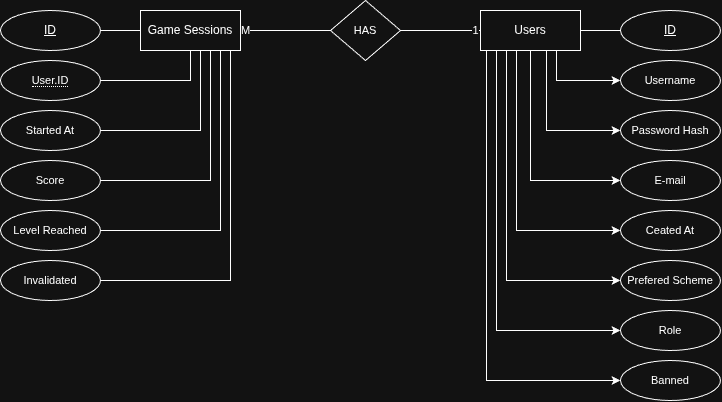

The diagram above was exported from draw.io. Its source (the exported page's mxGraphModel, read from the mxfile embedded in the PNG):
<mxGraphModel dx="983" dy="579" grid="1" gridSize="10" guides="1" tooltips="1" connect="1" arrows="1" fold="1" page="1" pageScale="1" pageWidth="827" pageHeight="1169" math="0" shadow="0">
  <root>
    <mxCell id="0" />
    <mxCell id="1" parent="0" />
    <mxCell id="M56HHDEhn6zHn_HFXfU4-1" parent="1" style="whiteSpace=wrap;html=1;align=center;" value="Game Sessions" vertex="1">
      <mxGeometry height="40" width="100" x="194" y="220" as="geometry" />
    </mxCell>
    <mxCell id="M56HHDEhn6zHn_HFXfU4-4" edge="1" parent="1" source="M56HHDEhn6zHn_HFXfU4-2" style="rounded=0;orthogonalLoop=1;jettySize=auto;html=1;endArrow=none;endFill=0;edgeStyle=orthogonalEdgeStyle;" target="M56HHDEhn6zHn_HFXfU4-3">
      <mxGeometry relative="1" as="geometry" />
    </mxCell>
    <mxCell id="GyMZZAHOstMMvnXNzQj_-3" edge="1" parent="1" source="M56HHDEhn6zHn_HFXfU4-2" style="edgeStyle=orthogonalEdgeStyle;rounded=0;orthogonalLoop=1;jettySize=auto;html=1;entryX=0;entryY=0.5;entryDx=0;entryDy=0;" target="GyMZZAHOstMMvnXNzQj_-1">
      <mxGeometry relative="1" as="geometry">
        <Array as="points">
          <mxPoint x="610" y="290" />
        </Array>
      </mxGeometry>
    </mxCell>
    <mxCell id="GyMZZAHOstMMvnXNzQj_-4" edge="1" parent="1" source="M56HHDEhn6zHn_HFXfU4-2" style="edgeStyle=orthogonalEdgeStyle;rounded=0;orthogonalLoop=1;jettySize=auto;html=1;entryX=0;entryY=0.5;entryDx=0;entryDy=0;" target="M56HHDEhn6zHn_HFXfU4-5">
      <mxGeometry relative="1" as="geometry">
        <Array as="points">
          <mxPoint x="600" y="340" />
        </Array>
      </mxGeometry>
    </mxCell>
    <mxCell id="GyMZZAHOstMMvnXNzQj_-5" edge="1" parent="1" source="M56HHDEhn6zHn_HFXfU4-2" style="edgeStyle=orthogonalEdgeStyle;rounded=0;orthogonalLoop=1;jettySize=auto;html=1;entryX=0;entryY=0.5;entryDx=0;entryDy=0;" target="M56HHDEhn6zHn_HFXfU4-7">
      <mxGeometry relative="1" as="geometry">
        <Array as="points">
          <mxPoint x="584" y="390" />
        </Array>
      </mxGeometry>
    </mxCell>
    <mxCell id="GyMZZAHOstMMvnXNzQj_-6" edge="1" parent="1" source="M56HHDEhn6zHn_HFXfU4-2" style="edgeStyle=orthogonalEdgeStyle;rounded=0;orthogonalLoop=1;jettySize=auto;html=1;entryX=0;entryY=0.5;entryDx=0;entryDy=0;" target="M56HHDEhn6zHn_HFXfU4-9">
      <mxGeometry relative="1" as="geometry">
        <Array as="points">
          <mxPoint x="570" y="440" />
        </Array>
      </mxGeometry>
    </mxCell>
    <mxCell id="GyMZZAHOstMMvnXNzQj_-7" edge="1" parent="1" source="M56HHDEhn6zHn_HFXfU4-2" style="edgeStyle=orthogonalEdgeStyle;rounded=0;orthogonalLoop=1;jettySize=auto;html=1;entryX=0;entryY=0.5;entryDx=0;entryDy=0;" target="M56HHDEhn6zHn_HFXfU4-11">
      <mxGeometry relative="1" as="geometry">
        <Array as="points">
          <mxPoint x="560" y="490" />
        </Array>
      </mxGeometry>
    </mxCell>
    <mxCell id="GyMZZAHOstMMvnXNzQj_-8" edge="1" parent="1" source="M56HHDEhn6zHn_HFXfU4-2" style="edgeStyle=orthogonalEdgeStyle;rounded=0;orthogonalLoop=1;jettySize=auto;html=1;entryX=0;entryY=0.5;entryDx=0;entryDy=0;" target="M56HHDEhn6zHn_HFXfU4-14">
      <mxGeometry relative="1" as="geometry">
        <Array as="points">
          <mxPoint x="550" y="540" />
        </Array>
      </mxGeometry>
    </mxCell>
    <mxCell id="GyMZZAHOstMMvnXNzQj_-9" edge="1" parent="1" source="M56HHDEhn6zHn_HFXfU4-2" style="edgeStyle=orthogonalEdgeStyle;rounded=0;orthogonalLoop=1;jettySize=auto;html=1;entryX=0;entryY=0.5;entryDx=0;entryDy=0;" target="M56HHDEhn6zHn_HFXfU4-15">
      <mxGeometry relative="1" as="geometry">
        <Array as="points">
          <mxPoint x="540" y="590" />
        </Array>
      </mxGeometry>
    </mxCell>
    <mxCell id="M56HHDEhn6zHn_HFXfU4-2" parent="1" style="whiteSpace=wrap;html=1;align=center;" value="Users" vertex="1">
      <mxGeometry height="40" width="100" x="534" y="220" as="geometry" />
    </mxCell>
    <mxCell id="M56HHDEhn6zHn_HFXfU4-3" parent="1" style="ellipse;whiteSpace=wrap;html=1;align=center;fontStyle=4;" value="ID" vertex="1">
      <mxGeometry height="40" width="100" x="674" y="220" as="geometry" />
    </mxCell>
    <mxCell id="M56HHDEhn6zHn_HFXfU4-5" parent="1" style="ellipse;whiteSpace=wrap;html=1;align=center;fontFamily=Helvetica;fontSize=11;fontColor=default;labelBackgroundColor=default;" value="Password Hash" vertex="1">
      <mxGeometry height="40" width="100" x="674" y="320" as="geometry" />
    </mxCell>
    <mxCell id="M56HHDEhn6zHn_HFXfU4-7" parent="1" style="ellipse;whiteSpace=wrap;html=1;align=center;fontFamily=Helvetica;fontSize=11;fontColor=default;labelBackgroundColor=default;" value="E-&lt;span style=&quot;background-color: light-dark(#ffffff, var(--ge-dark-color, #121212)); color: light-dark(rgb(0, 0, 0), rgb(255, 255, 255));&quot;&gt;mail&lt;/span&gt;" vertex="1">
      <mxGeometry height="40" width="100" x="674" y="370" as="geometry" />
    </mxCell>
    <mxCell id="M56HHDEhn6zHn_HFXfU4-9" parent="1" style="ellipse;whiteSpace=wrap;html=1;align=center;fontFamily=Helvetica;fontSize=11;fontColor=default;labelBackgroundColor=default;" value="Ceated At" vertex="1">
      <mxGeometry height="40" width="100" x="674" y="420" as="geometry" />
    </mxCell>
    <mxCell id="M56HHDEhn6zHn_HFXfU4-11" parent="1" style="ellipse;whiteSpace=wrap;html=1;align=center;fontFamily=Helvetica;fontSize=11;fontColor=default;labelBackgroundColor=default;" value="Prefered Scheme" vertex="1">
      <mxGeometry height="40" width="100" x="674" y="470" as="geometry" />
    </mxCell>
    <mxCell id="M56HHDEhn6zHn_HFXfU4-14" parent="1" style="ellipse;whiteSpace=wrap;html=1;align=center;fontFamily=Helvetica;fontSize=11;fontColor=default;labelBackgroundColor=default;" value="Role" vertex="1">
      <mxGeometry height="40" width="100" x="674" y="520" as="geometry" />
    </mxCell>
    <mxCell id="M56HHDEhn6zHn_HFXfU4-15" parent="1" style="ellipse;whiteSpace=wrap;html=1;align=center;fontFamily=Helvetica;fontSize=11;fontColor=default;labelBackgroundColor=default;" value="Banned" vertex="1">
      <mxGeometry height="40" width="100" x="674" y="570" as="geometry" />
    </mxCell>
    <mxCell id="M56HHDEhn6zHn_HFXfU4-18" edge="1" parent="1" source="M56HHDEhn6zHn_HFXfU4-17" style="edgeStyle=orthogonalEdgeStyle;shape=connector;rounded=0;orthogonalLoop=1;jettySize=auto;html=1;strokeColor=default;align=center;verticalAlign=middle;fontFamily=Helvetica;fontSize=11;fontColor=default;labelBackgroundColor=default;endArrow=none;endFill=0;" target="M56HHDEhn6zHn_HFXfU4-1">
      <mxGeometry relative="1" as="geometry" />
    </mxCell>
    <mxCell id="M56HHDEhn6zHn_HFXfU4-17" parent="1" style="ellipse;whiteSpace=wrap;html=1;align=center;fontStyle=4;" value="ID" vertex="1">
      <mxGeometry height="40" width="100" x="54" y="220" as="geometry" />
    </mxCell>
    <mxCell id="M56HHDEhn6zHn_HFXfU4-24" edge="1" parent="1" source="M56HHDEhn6zHn_HFXfU4-23" style="edgeStyle=none;shape=connector;rounded=0;orthogonalLoop=1;jettySize=auto;html=1;strokeColor=default;align=center;verticalAlign=middle;fontFamily=Helvetica;fontSize=11;fontColor=default;labelBackgroundColor=default;endArrow=none;endFill=0;" target="M56HHDEhn6zHn_HFXfU4-2">
      <mxGeometry relative="1" as="geometry" />
    </mxCell>
    <mxCell id="M56HHDEhn6zHn_HFXfU4-27" connectable="0" parent="M56HHDEhn6zHn_HFXfU4-24" style="edgeLabel;html=1;align=center;verticalAlign=middle;resizable=0;points=[];fontFamily=Helvetica;fontSize=11;fontColor=default;labelBackgroundColor=default;" value="1" vertex="1">
      <mxGeometry relative="1" x="0.86" as="geometry">
        <mxPoint as="offset" />
      </mxGeometry>
    </mxCell>
    <mxCell id="M56HHDEhn6zHn_HFXfU4-25" edge="1" parent="1" source="M56HHDEhn6zHn_HFXfU4-23" style="edgeStyle=none;shape=connector;rounded=0;orthogonalLoop=1;jettySize=auto;html=1;strokeColor=default;align=center;verticalAlign=middle;fontFamily=Helvetica;fontSize=11;fontColor=default;labelBackgroundColor=default;endArrow=none;endFill=0;" target="M56HHDEhn6zHn_HFXfU4-1">
      <mxGeometry relative="1" as="geometry" />
    </mxCell>
    <mxCell id="M56HHDEhn6zHn_HFXfU4-28" connectable="0" parent="M56HHDEhn6zHn_HFXfU4-25" style="edgeLabel;html=1;align=center;verticalAlign=middle;resizable=0;points=[];fontFamily=Helvetica;fontSize=11;fontColor=default;labelBackgroundColor=default;" value="M" vertex="1">
      <mxGeometry relative="1" x="0.8933" as="geometry">
        <mxPoint as="offset" />
      </mxGeometry>
    </mxCell>
    <mxCell id="M56HHDEhn6zHn_HFXfU4-23" parent="1" style="shape=rhombus;perimeter=rhombusPerimeter;whiteSpace=wrap;html=1;align=center;fontFamily=Helvetica;fontSize=11;fontColor=default;labelBackgroundColor=default;" value="HAS" vertex="1">
      <mxGeometry height="60" width="70" x="384" y="210" as="geometry" />
    </mxCell>
    <mxCell id="M56HHDEhn6zHn_HFXfU4-30" edge="1" parent="1" source="M56HHDEhn6zHn_HFXfU4-29" style="edgeStyle=orthogonalEdgeStyle;shape=connector;rounded=0;orthogonalLoop=1;jettySize=auto;html=1;strokeColor=default;align=center;verticalAlign=middle;fontFamily=Helvetica;fontSize=11;fontColor=default;labelBackgroundColor=default;endArrow=none;endFill=0;" target="M56HHDEhn6zHn_HFXfU4-1">
      <mxGeometry relative="1" as="geometry">
        <Array as="points">
          <mxPoint x="254" y="340" />
        </Array>
      </mxGeometry>
    </mxCell>
    <mxCell id="M56HHDEhn6zHn_HFXfU4-29" parent="1" style="ellipse;whiteSpace=wrap;html=1;align=center;fontFamily=Helvetica;fontSize=11;fontColor=default;labelBackgroundColor=default;" value="Started At" vertex="1">
      <mxGeometry height="40" width="100" x="54" y="320" as="geometry" />
    </mxCell>
    <mxCell id="M56HHDEhn6zHn_HFXfU4-32" edge="1" parent="1" source="M56HHDEhn6zHn_HFXfU4-31" style="edgeStyle=orthogonalEdgeStyle;shape=connector;rounded=0;orthogonalLoop=1;jettySize=auto;html=1;strokeColor=default;align=center;verticalAlign=middle;fontFamily=Helvetica;fontSize=11;fontColor=default;labelBackgroundColor=default;endArrow=none;endFill=0;" target="M56HHDEhn6zHn_HFXfU4-1">
      <mxGeometry relative="1" as="geometry">
        <Array as="points">
          <mxPoint x="264" y="390" />
        </Array>
      </mxGeometry>
    </mxCell>
    <mxCell id="M56HHDEhn6zHn_HFXfU4-31" parent="1" style="ellipse;whiteSpace=wrap;html=1;align=center;fontFamily=Helvetica;fontSize=11;fontColor=default;labelBackgroundColor=default;" value="Score" vertex="1">
      <mxGeometry height="40" width="100" x="54" y="370" as="geometry" />
    </mxCell>
    <mxCell id="M56HHDEhn6zHn_HFXfU4-34" edge="1" parent="1" source="M56HHDEhn6zHn_HFXfU4-33" style="edgeStyle=orthogonalEdgeStyle;shape=connector;rounded=0;orthogonalLoop=1;jettySize=auto;html=1;strokeColor=default;align=center;verticalAlign=middle;fontFamily=Helvetica;fontSize=11;fontColor=default;labelBackgroundColor=default;endArrow=none;endFill=0;" target="M56HHDEhn6zHn_HFXfU4-1">
      <mxGeometry relative="1" as="geometry">
        <Array as="points">
          <mxPoint x="274" y="440" />
        </Array>
      </mxGeometry>
    </mxCell>
    <mxCell id="M56HHDEhn6zHn_HFXfU4-36" edge="1" parent="1" source="M56HHDEhn6zHn_HFXfU4-20" style="edgeStyle=orthogonalEdgeStyle;shape=connector;rounded=0;orthogonalLoop=1;jettySize=auto;html=1;strokeColor=default;align=center;verticalAlign=middle;fontFamily=Helvetica;fontSize=11;fontColor=default;labelBackgroundColor=default;endArrow=none;endFill=0;" target="M56HHDEhn6zHn_HFXfU4-1">
      <mxGeometry relative="1" as="geometry" />
    </mxCell>
    <mxCell id="M56HHDEhn6zHn_HFXfU4-39" edge="1" parent="1" source="M56HHDEhn6zHn_HFXfU4-35" style="edgeStyle=orthogonalEdgeStyle;shape=connector;rounded=0;orthogonalLoop=1;jettySize=auto;html=1;strokeColor=default;align=center;verticalAlign=middle;fontFamily=Helvetica;fontSize=11;fontColor=default;labelBackgroundColor=default;endArrow=none;endFill=0;" target="M56HHDEhn6zHn_HFXfU4-1" value="">
      <mxGeometry relative="1" as="geometry">
        <Array as="points">
          <mxPoint x="284" y="490" />
        </Array>
      </mxGeometry>
    </mxCell>
    <mxCell id="M56HHDEhn6zHn_HFXfU4-35" parent="1" style="ellipse;whiteSpace=wrap;html=1;align=center;fontFamily=Helvetica;fontSize=11;fontColor=default;labelBackgroundColor=default;" value="Invalidated" vertex="1">
      <mxGeometry height="40" width="100" x="54" y="470" as="geometry" />
    </mxCell>
    <mxCell id="M56HHDEhn6zHn_HFXfU4-33" parent="1" style="ellipse;whiteSpace=wrap;html=1;align=center;fontFamily=Helvetica;fontSize=11;fontColor=default;labelBackgroundColor=default;" value="Level Reached" vertex="1">
      <mxGeometry height="40" width="100" x="54" y="420" as="geometry" />
    </mxCell>
    <mxCell id="M56HHDEhn6zHn_HFXfU4-20" parent="1" style="ellipse;whiteSpace=wrap;html=1;align=center;fontFamily=Helvetica;fontSize=11;fontColor=default;labelBackgroundColor=default;" value="&lt;span style=&quot;border-bottom: 1px dotted&quot;&gt;User.ID&lt;/span&gt;" vertex="1">
      <mxGeometry height="40" width="100" x="54" y="270" as="geometry" />
    </mxCell>
    <mxCell id="GyMZZAHOstMMvnXNzQj_-1" parent="1" style="ellipse;whiteSpace=wrap;html=1;align=center;fontFamily=Helvetica;fontSize=11;fontColor=default;labelBackgroundColor=default;" value="Username" vertex="1">
      <mxGeometry height="40" width="100" x="674" y="270" as="geometry" />
    </mxCell>
  </root>
</mxGraphModel>